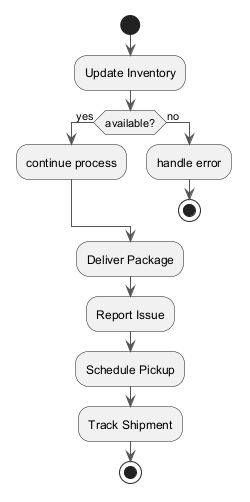

The diagram above was rendered by PlantUML. Its source (embedded in the PNG):
@startuml
skinparam backgroundColor #FFFFFF
skinparam classBackgroundColor #F3E5F5
skinparam classBorderColor #6A1B9A
skinparam ArrowColor #555555
start
:Update Inventory;
if (available?) then (yes)
:continue process;
else (no)
:handle error;
stop
endif
:Deliver Package;
:Report Issue;
:Schedule Pickup;
:Track Shipment;
stop
@enduml